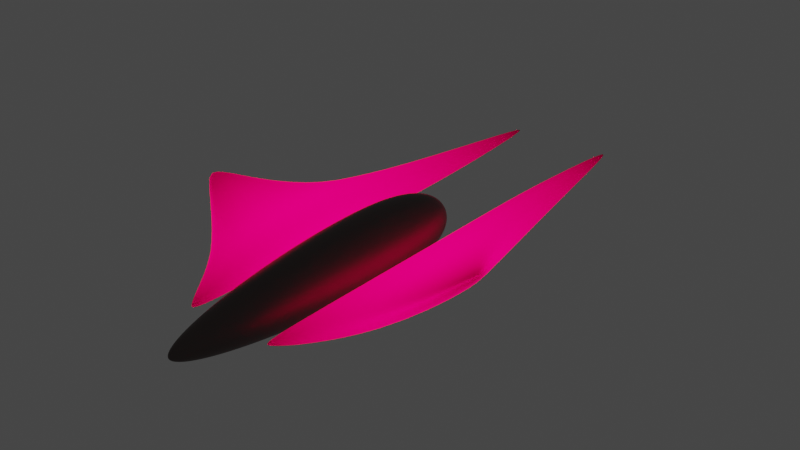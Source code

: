 # Source: Minimal.blend  (saved by Blender 2.90.8; exported with 4.5.12 LTS)
import bpy
from mathutils import Matrix  # noqa: F401  (used for matrix-valued properties, if any)

bpy.ops.wm.read_factory_settings(use_empty=True)
scene = bpy.context.scene
scene.name = 'Scene'

# ---- collections
col_collection = bpy.data.collections.new('Collection'); scene.collection.children.link(col_collection)

# ---- materials (node trees are filled in below, after node groups)
mat_javelin_004 = bpy.data.materials.new('Javelin.004')
mat_javelin_004.use_backface_culling = True
mat_javelin_004.use_transparent_shadow = False
mat_javelin_004.diffuse_color = (0.1274, 0.0999, 0.09531, 1.0)
mat_javelin_003 = bpy.data.materials.new('Javelin.003')
mat_javelin_003.use_backface_culling = True
mat_javelin_003.use_transparent_shadow = False
mat_javelin_003.diffuse_color = (0.3663, 0.0, 0.01681, 1.0)

# ---- material node trees
mat_javelin_004.use_nodes = True; mat_javelin_004.node_tree.nodes.clear()
_N = mat_javelin_004.node_tree.nodes; _L = mat_javelin_004.node_tree.links
n0 = _N.new('ShaderNodeOutputMaterial'); n0.name = 'Material Output'; n0.location = (300, 300)
n1 = _N.new('ShaderNodeBsdfPrincipled'); n1.name = 'Principled BSDF'; n1.location = (10, 300)
n1.distribution = 'GGX'
n1.subsurface_method = 'BURLEY'
n1.inputs[0].default_value = (0.1274, 0.0999, 0.09531, 1.0)
n1.inputs[1].default_value = 0.7
n1.inputs[3].default_value = 1.45
n1.inputs[27].default_value = (0.0, 0.0, 0.0, 1.0)
n1.inputs[28].default_value = 1.0
_L.new(n1.outputs[0], n0.inputs[0])
n0.is_active_output = True
mat_javelin_003.use_nodes = True; mat_javelin_003.node_tree.nodes.clear()
_N = mat_javelin_003.node_tree.nodes; _L = mat_javelin_003.node_tree.links
n0 = _N.new('ShaderNodeOutputMaterial'); n0.name = 'Material Output'; n0.location = (300, 300)
n1 = _N.new('ShaderNodeBsdfTranslucent'); n1.name = 'Translucent BSDF'; n1.location = (4, 424)
n1.inputs[0].default_value = (0.06869, 0.02275, 0.1626, 1.0)
n2 = _N.new('ShaderNodeEmission'); n2.name = 'Emission'; n2.location = (12, 179)
n2.inputs[0].default_value = (0.3663, 0.0, 0.0165, 1.0)
n2.inputs[1].default_value = 40.0
_L.new(n2.outputs[0], n0.inputs[1])
_L.new(n1.outputs[0], n0.inputs[0])
n0.is_active_output = True

# ---- world
world_world = bpy.data.worlds.new('World'); scene.world = world_world
world_world.use_nodes = True; world_world.node_tree.nodes.clear()
_N = world_world.node_tree.nodes; _L = world_world.node_tree.links
n0 = _N.new('ShaderNodeOutputWorld'); n0.name = 'World Output'; n0.location = (300, 300)
n1 = _N.new('ShaderNodeBackground'); n1.name = 'Background'; n1.location = (10, 300)
n1.inputs[0].default_value = (0.05088, 0.05088, 0.05088, 1.0)
_L.new(n1.outputs[0], n0.inputs[0])
n0.is_active_output = True
world_world.color = (0.05088, 0.05088, 0.05088)
world_world.use_sun_shadow = False
world_world.sun_shadow_jitter_overblur = 0.0

# ---- meshes
me_beziercurve_001 = bpy.data.meshes.new('BezierCurve.001')
me_beziercurve_001.from_pydata([(-0.584, 4.268, 0.0), (-0.5668, 4.549, 0.0), (-0.5393, 4.793, 0.0), (-0.5026, 5.0, 0.0), (-0.4577, 5.174, 0.0), (-0.4056, 5.317, 0.0), (-0.3474, 5.432, 0.0), (-0.2841, 5.52, 0.0), (-0.2166, 5.584, 0.0), (-0.1461, 5.627, 0.0), (-0.07358, 5.651, 0.0), (-0.06669, 0.04414, 0.0), (-0.1348, 0.1705, 0.0), (-0.2028, 0.3698, 0.0), (-0.2695, 0.6331, 0.0), (-0.3335, 0.9512, 0.0), (-0.3933, 1.315, 0.0), (-0.4477, 1.715, 0.0), (-0.4953, 2.143, 0.0), (-0.5347, 2.589, 0.0), (-0.5645, 3.044, 0.0), (-0.5834, 3.499, 0.0), (-0.59, 3.945, 0.0), (-0.5728, 4.268, -0.1139), (-0.5559, 4.549, -0.1106), (-0.5289, 4.793, -0.1052), (-0.4929, 5.0, -0.09805), (-0.4489, 5.174, -0.08929), (-0.3978, 5.317, -0.07913), (-0.3407, 5.432, -0.06778), (-0.2786, 5.52, -0.05542), (-0.2125, 5.584, -0.04226), (-0.1433, 5.627, -0.02851), (-0.07217, 5.651, -0.01435), (-0.06541, 0.04414, -0.01301), (-0.1322, 0.1705, -0.02629), (-0.1989, 0.3698, -0.03957), (-0.2643, 0.6331, -0.05258), (-0.3271, 0.9512, -0.06506), (-0.3858, 1.315, -0.07674), (-0.4391, 1.715, -0.08735), (-0.4858, 2.143, -0.09663), (-0.5244, 2.589, -0.1043), (-0.5537, 3.044, -0.1101), (-0.5722, 3.499, -0.1138), (-0.5787, 3.945, -0.1151), (-0.5396, 4.268, -0.2235), (-0.5236, 4.549, -0.2169), (-0.4982, 4.793, -0.2064), (-0.4643, 5.0, -0.1923), (-0.4229, 5.174, -0.1752), (-0.3747, 5.317, -0.1552), (-0.321, 5.432, -0.1329), (-0.2625, 5.52, -0.1087), (-0.2002, 5.584, -0.0829), (-0.135, 5.627, -0.05592), (-0.06798, 5.651, -0.02816), (0.0, 0.0, 0.0), (-0.06162, 0.04414, -0.02552), (-0.1245, 0.1705, -0.05157), (-0.1874, 0.3698, -0.07761), (-0.249, 0.6331, -0.1031), (-0.3081, 0.9512, -0.1276), (-0.3634, 1.315, -0.1505), (-0.4137, 1.715, -0.1713), (-0.4576, 2.143, -0.1895), (-0.494, 2.589, -0.2046), (-0.5215, 3.044, -0.216), (-0.539, 3.499, -0.2233), (-0.5451, 3.945, -0.2258), (-0.4856, 4.268, -0.3245), (-0.4713, 4.549, -0.3149), (-0.4484, 4.793, -0.2996), (-0.4179, 5.0, -0.2792), (-0.3806, 5.174, -0.2543), (-0.3373, 5.317, -0.2254), (-0.2889, 5.432, -0.193), (-0.2362, 5.52, -0.1578), (-0.1801, 5.584, -0.1204), (-0.1215, 5.627, -0.08119), (-0.06118, 5.651, -0.04088), (-0.05545, 0.04414, -0.03705), (-0.112, 0.1705, -0.07486), (-0.1686, 0.3698, -0.1127), (-0.2241, 0.6331, -0.1497), (-0.2773, 0.9512, -0.1853), (-0.327, 1.315, -0.2185), (-0.3723, 1.715, -0.2487), (-0.4118, 2.143, -0.2752), (-0.4446, 2.589, -0.2971), (-0.4694, 3.044, -0.3136), (-0.4851, 3.499, -0.3241), (-0.4906, 3.945, -0.3278), (-0.413, 4.268, -0.413), (-0.4008, 4.549, -0.4008), (-0.3813, 4.793, -0.3813), (-0.3554, 5.0, -0.3554), (-0.3236, 5.174, -0.3236), (-0.2868, 5.317, -0.2868), (-0.2457, 5.432, -0.2457), (-0.2009, 5.52, -0.2009), (-0.1532, 5.584, -0.1532), (-0.1033, 5.627, -0.1033), (-0.05203, 5.651, -0.05203), (-4.954e-07, 5.658, -1.805e-07), (-0.04716, 0.04414, -0.04716), (-0.09528, 0.1705, -0.09528), (-0.1434, 0.3698, -0.1434), (-0.1906, 0.6331, -0.1906), (-0.2358, 0.9512, -0.2358), (-0.2781, 1.315, -0.2781), (-0.3166, 1.715, -0.3166), (-0.3502, 2.143, -0.3502), (-0.3781, 2.589, -0.3781), (-0.3992, 3.044, -0.3992), (-0.4125, 3.499, -0.4125), (-0.4172, 3.945, -0.4172), (-0.3245, 4.268, -0.4856), (-0.3149, 4.549, -0.4713), (-0.2996, 4.793, -0.4484), (-0.2792, 5.0, -0.4179), (-0.2543, 5.174, -0.3806), (-0.2254, 5.317, -0.3373), (-0.193, 5.432, -0.2889), (-0.1578, 5.52, -0.2362), (-0.1204, 5.584, -0.1801), (-0.08119, 5.627, -0.1215), (-0.04088, 5.651, -0.06118), (-0.03705, 0.04414, -0.05545), (-0.07486, 0.1705, -0.112), (-0.1127, 0.3698, -0.1686), (-0.1497, 0.6331, -0.2241), (-0.1853, 0.9512, -0.2773), (-0.2185, 1.315, -0.327), (-0.2487, 1.715, -0.3723), (-0.2752, 2.143, -0.4118), (-0.2971, 2.589, -0.4446), (-0.3136, 3.044, -0.4694), (-0.3241, 3.499, -0.4851), (-0.3278, 3.945, -0.4906), (-0.2235, 4.268, -0.5396), (-0.2169, 4.549, -0.5236), (-0.2064, 4.793, -0.4982), (-0.1923, 5.0, -0.4643), (-0.1752, 5.174, -0.4229), (-0.1552, 5.317, -0.3747), (-0.1329, 5.432, -0.321), (-0.1087, 5.52, -0.2625), (-0.08291, 5.584, -0.2002), (-0.05592, 5.627, -0.135), (-0.02816, 5.651, -0.06798), (-0.02552, 0.04414, -0.06162), (-0.05157, 0.1705, -0.1245), (-0.07761, 0.3698, -0.1874), (-0.1031, 0.6331, -0.249), (-0.1276, 0.9512, -0.3081), (-0.1505, 1.315, -0.3634), (-0.1713, 1.715, -0.4137), (-0.1895, 2.143, -0.4576), (-0.2046, 2.589, -0.494), (-0.216, 3.044, -0.5215), (-0.2233, 3.499, -0.539), (-0.2258, 3.945, -0.5451), (-0.1139, 4.268, -0.5728), (-0.1106, 4.549, -0.5559), (-0.1052, 4.793, -0.5289), (-0.09805, 5.0, -0.4929), (-0.08929, 5.174, -0.4489), (-0.07913, 5.317, -0.3978), (-0.06778, 5.432, -0.3407), (-0.05542, 5.52, -0.2786), (-0.04227, 5.584, -0.2125), (-0.02851, 5.627, -0.1433), (-0.01436, 5.651, -0.07217), (-0.01301, 0.04414, -0.06541), (-0.02629, 0.1705, -0.1322), (-0.03957, 0.3698, -0.1989), (-0.05258, 0.6331, -0.2643), (-0.06506, 0.9512, -0.3271), (-0.07674, 1.315, -0.3858), (-0.08735, 1.715, -0.4391), (-0.09663, 2.143, -0.4858), (-0.1043, 2.589, -0.5244), (-0.1101, 3.044, -0.5537), (-0.1138, 3.499, -0.5722), (-0.1151, 3.945, -0.5787), (-5.96e-07, 4.268, -0.584), (-5.886e-07, 4.549, -0.5668), (-5.811e-07, 4.793, -0.5393), (-6.258e-07, 5.0, -0.5026), (-6.929e-07, 5.174, -0.4577), (-6.78e-07, 5.317, -0.4056), (-7.525e-07, 5.432, -0.3474), (-7.488e-07, 5.52, -0.2841), (-7.302e-07, 5.584, -0.2166), (-7.395e-07, 5.627, -0.1461), (-7.544e-07, 5.651, -0.07358), (-7.451e-09, 0.04414, -0.06669), (-2.049e-08, 0.1705, -0.1348), (-5.215e-08, 0.3698, -0.2028), (-5.96e-08, 0.6331, -0.2695), (-1.341e-07, 0.9512, -0.3335), (-1.267e-07, 1.315, -0.3933), (-2.533e-07, 1.715, -0.4477), (-2.98e-07, 2.143, -0.4953), (-3.055e-07, 2.589, -0.5347), (-3.949e-07, 3.044, -0.5645), (-4.768e-07, 3.499, -0.5834), (-5.141e-07, 3.945, -0.59)], [], [(2, 3, 26, 25), (16, 17, 40, 39), (10, 104, 33), (3, 4, 27, 26), (17, 18, 41, 40), (57, 11, 34), (4, 5, 28, 27), (18, 19, 42, 41), (11, 12, 35, 34), (5, 6, 29, 28), (19, 20, 43, 42), (12, 13, 36, 35), (6, 7, 30, 29), (20, 21, 44, 43), (13, 14, 37, 36), (7, 8, 31, 30), (21, 22, 45, 44), (0, 1, 24, 23), (14, 15, 38, 37), (8, 9, 32, 31), (22, 0, 23, 45), (1, 2, 25, 24), (15, 16, 39, 38), (9, 10, 33, 32), (37, 38, 62, 61), (31, 32, 55, 54), (45, 23, 46, 69), (24, 25, 48, 47), (38, 39, 63, 62), (32, 33, 56, 55), (25, 26, 49, 48), (39, 40, 64, 63), (33, 104, 56), (26, 27, 50, 49), (40, 41, 65, 64), (57, 34, 58), (27, 28, 51, 50), (41, 42, 66, 65), (34, 35, 59, 58), (28, 29, 52, 51), (42, 43, 67, 66), (35, 36, 60, 59), (29, 30, 53, 52), (43, 44, 68, 67), (36, 37, 61, 60), (30, 31, 54, 53), (44, 45, 69, 68), (23, 24, 47, 46), (49, 50, 74, 73), (64, 65, 88, 87), (57, 58, 81), (50, 51, 75, 74), (65, 66, 89, 88), (58, 59, 82, 81), (51, 52, 76, 75), (66, 67, 90, 89), (59, 60, 83, 82), (52, 53, 77, 76), (67, 68, 91, 90), (60, 61, 84, 83), (53, 54, 78, 77), (68, 69, 92, 91), (46, 47, 71, 70), (61, 62, 85, 84), (54, 55, 79, 78), (69, 46, 70, 92), (47, 48, 72, 71), (62, 63, 86, 85), (55, 56, 80, 79), (48, 49, 73, 72), (63, 64, 87, 86), (56, 104, 80), (76, 77, 100, 99), (90, 91, 115, 114), (83, 84, 108, 107), (77, 78, 101, 100), (91, 92, 116, 115), (70, 71, 94, 93), (84, 85, 109, 108), (78, 79, 102, 101), (92, 70, 93, 116), (71, 72, 95, 94), (85, 86, 110, 109), (79, 80, 103, 102), (72, 73, 96, 95), (86, 87, 111, 110), (80, 104, 103), (73, 74, 97, 96), (87, 88, 112, 111), (57, 81, 105), (74, 75, 98, 97), (88, 89, 113, 112), (81, 82, 106, 105), (75, 76, 99, 98), (89, 90, 114, 113), (82, 83, 107, 106), (109, 110, 133, 132), (102, 103, 127, 126), (95, 96, 120, 119), (110, 111, 134, 133), (103, 104, 127), (96, 97, 121, 120), (111, 112, 135, 134), (57, 105, 128), (97, 98, 122, 121), (112, 113, 136, 135), (105, 106, 129, 128), (98, 99, 123, 122), (113, 114, 137, 136), (106, 107, 130, 129), (99, 100, 124, 123), (114, 115, 138, 137), (107, 108, 131, 130), (100, 101, 125, 124), (115, 116, 139, 138), (93, 94, 118, 117), (108, 109, 132, 131), (101, 102, 126, 125), (116, 93, 117, 139), (94, 95, 119, 118), (121, 122, 145, 144), (135, 136, 159, 158), (128, 129, 152, 151), (122, 123, 146, 145), (136, 137, 160, 159), (129, 130, 153, 152), (123, 124, 147, 146), (137, 138, 161, 160), (130, 131, 154, 153), (124, 125, 148, 147), (138, 139, 162, 161), (117, 118, 141, 140), (131, 132, 155, 154), (125, 126, 149, 148), (139, 117, 140, 162), (118, 119, 142, 141), (132, 133, 156, 155), (126, 127, 150, 149), (119, 120, 143, 142), (133, 134, 157, 156), (127, 104, 150), (120, 121, 144, 143), (134, 135, 158, 157), (57, 128, 151), (147, 148, 171, 170), (161, 162, 185, 184), (140, 141, 164, 163), (154, 155, 178, 177), (148, 149, 172, 171), (162, 140, 163, 185), (141, 142, 165, 164), (155, 156, 179, 178), (149, 150, 173, 172), (142, 143, 166, 165), (156, 157, 180, 179), (150, 104, 173), (143, 144, 167, 166), (157, 158, 181, 180), (57, 151, 174), (144, 145, 168, 167), (158, 159, 182, 181), (151, 152, 175, 174), (145, 146, 169, 168), (159, 160, 183, 182), (152, 153, 176, 175), (146, 147, 170, 169), (160, 161, 184, 183), (153, 154, 177, 176), (179, 180, 203, 202), (173, 104, 196), (166, 167, 190, 189), (180, 181, 204, 203), (57, 174, 197), (167, 168, 191, 190), (181, 182, 205, 204), (174, 175, 198, 197), (168, 169, 192, 191), (182, 183, 206, 205), (175, 176, 199, 198), (169, 170, 193, 192), (183, 184, 207, 206), (176, 177, 200, 199), (170, 171, 194, 193), (184, 185, 208, 207), (163, 164, 187, 186), (177, 178, 201, 200), (171, 172, 195, 194), (185, 163, 186, 208), (164, 165, 188, 187), (178, 179, 202, 201), (172, 173, 196, 195), (165, 166, 189, 188)])
me_beziercurve_001.polygons.foreach_set('use_smooth', [True] * 192)
me_beziercurve_001.materials.append(mat_javelin_004)
me_beziercurve_001.use_remesh_fix_poles = True
me_beziercurve_001.use_remesh_preserve_attributes = False
me_beziercurve_001.use_mirror_vertex_groups = False
me_beziercurve_001.update()
me_cube_004 = bpy.data.meshes.new('Cube.004')
me_cube_004.from_pydata([(-1.073, 0.389, -0.5), (-1.073, 0.389, 0.5), (-0.961, 9.79, -0.025), (-0.961, 9.79, 0.025), (0.7801, 0.4411, -0.5), (0.7801, 0.4411, 0.5), (-0.8686, 9.828, -0.025), (-0.8686, 9.828, 0.025), (-1.344, -7.248, -0.025), (-1.344, -7.248, 0.025), (-1.252, -7.286, 0.025), (-1.252, -7.286, -0.025), (0.4163, -4.878, -0.375), (-1.212, -4.549, -0.375), (-1.212, -4.549, 0.375), (0.4163, -4.878, 0.375), (2.593, -2.87, 1.155), (2.593, -2.87, 1.08), (2.581, -3.047, 1.155), (2.581, -3.047, 1.08), (-1.309, 4.824, -0.2321), (-1.309, 4.824, 0.2321), (-0.01978, 5.025, -0.2321), (-0.01978, 5.025, 0.2321)], [], [(20, 21, 3, 2), (2, 3, 7, 6), (22, 23, 5, 4), (13, 12, 11, 8), (20, 22, 4, 0), (23, 21, 1, 5), (11, 10, 9, 8), (15, 14, 9, 10), (12, 15, 10, 11), (14, 13, 8, 9), (1, 0, 13, 14), (5, 15, 18, 16), (5, 1, 14, 15), (0, 4, 12, 13), (17, 16, 18, 19), (4, 5, 16, 17), (12, 4, 17, 19), (15, 12, 19, 18), (7, 3, 21, 23), (2, 6, 22, 20), (6, 7, 23, 22), (0, 1, 21, 20)])
me_cube_004.polygons.foreach_set('use_smooth', [True] * 22)
_uv = me_cube_004.uv_layers.new(name='UVMap')
_uv.uv.foreach_set('vector', [0.375, 0.125, 0.625, 0.125, 0.625, 0.25, 0.375, 0.25, 0.375, 0.25, 0.625, 0.25, 0.625, 0.5, 0.375, 0.5, 0.375, 0.625, 0.625, 0.625, 0.625, 0.75, 0.375, 0.75, 0.125, 0.75, 0.375, 0.75, 0.375, 0.75, 0.125, 0.75, 0.125, 0.625, 0.375, 0.625, 0.375, 0.75, 0.125, 0.75, 0.625, 0.625, 0.875, 0.625, 0.875, 0.75, 0.625, 0.75, 0.375, 0.75, 0.625, 0.75, 0.625, 1.0, 0.375, 1.0, 0.625, 0.75, 0.875, 0.75, 0.875, 0.75, 0.625, 0.75, 0.375, 0.75, 0.625, 0.75, 0.625, 0.75, 0.375, 0.75, 0.625, 0.0, 0.375, 0.0, 0.375, 0.0, 0.625, 0.0, 0.625, 0.0, 0.375, 0.0, 0.375, 0.0, 0.625, 0.0, 0.625, 0.75, 0.625, 0.75, 0.625, 0.75, 0.625, 0.75, 0.625, 0.75, 0.875, 0.75, 0.875, 0.75, 0.625, 0.75, 0.125, 0.75, 0.375, 0.75, 0.375, 0.75, 0.125, 0.75, 0.375, 0.75, 0.625, 0.75, 0.625, 0.75, 0.375, 0.75, 0.375, 0.75, 0.625, 0.75, 0.625, 0.75, 0.375, 0.75, 0.375, 0.75, 0.375, 0.75, 0.375, 0.75, 0.375, 0.75, 0.625, 0.75, 0.375, 0.75, 0.375, 0.75, 0.625, 0.75, 0.625, 0.5, 0.875, 0.5, 0.875, 0.625, 0.625, 0.625, 0.125, 0.5, 0.375, 0.5, 0.375, 0.625, 0.125, 0.625, 0.375, 0.5, 0.625, 0.5, 0.625, 0.625, 0.375, 0.625, 0.375, 0.0, 0.625, 0.0, 0.625, 0.125, 0.375, 0.125])
me_cube_004.materials.append(mat_javelin_003)
me_cube_004.use_remesh_fix_poles = True
me_cube_004.use_remesh_preserve_attributes = False
me_cube_004.use_mirror_vertex_groups = False
me_cube_004.update()

# ---- objects
ob_beziercurve_006 = bpy.data.objects.new('BezierCurve.006', me_beziercurve_001)
ob_cube_003 = bpy.data.objects.new('Cube.003', me_cube_004)
ob_javelin = bpy.data.objects.new('Javelin', None)

# ---- transforms, parenting, visibility, modifiers, constraints
ob_beziercurve_006.parent = ob_javelin
ob_beziercurve_006.matrix_parent_inverse = Matrix(((0.09011, -0.0, 0.0, -0.0), (-0.0, 0.09011, -0.0, 0.0), (0.0, -0.0, 0.09011, -0.0), (-0.0, 0.0, -0.0, 1.0)))
ob_beziercurve_006.location = (0.0, -10.38, 0.0)
ob_beziercurve_006.rotation_euler = (0.0, -0.0, -3.142)
ob_beziercurve_006.scale = (-2.22, -2.22, -2.22)
ob_beziercurve_006.lineart.crease_threshold = 0.0
_m = ob_beziercurve_006.modifiers.new('Mirror', 'MIRROR')
_m.use_axis = (True, False, True)
_m = ob_beziercurve_006.modifiers.new('Subdivision', 'SUBSURF')
_m.uv_smooth = 'PRESERVE_CORNERS'
_m.show_only_control_edges = False
ob_cube_003.parent = ob_javelin
ob_cube_003.matrix_parent_inverse = Matrix(((0.09011, -0.0, 0.0, -0.0), (-0.0, 0.09011, -0.0, 0.0), (0.0, -0.0, 0.09011, -0.0), (-0.0, 0.0, -0.0, 1.0)))
ob_cube_003.location = (3.027, -0.1485, 0.0)
ob_cube_003.scale = (1.118, 1.118, 1.677)
ob_cube_003.lineart.crease_threshold = 0.0
_m = ob_cube_003.modifiers.new('Subdivision', 'SUBSURF')
_m.uv_smooth = 'PRESERVE_CORNERS'
_m.levels = 3
_m.render_levels = 3
_m.show_only_control_edges = False
_m = ob_cube_003.modifiers.new('Mirror', 'MIRROR')
_m.mirror_object = ob_javelin
ob_javelin.location = (0.0, 0.0, 0.0)
ob_javelin.scale = (11.1, 11.1, 11.1)
ob_javelin.empty_display_type = 'SINGLE_ARROW'
ob_javelin.lineart.crease_threshold = 0.0

# ---- collection membership
col_collection.objects.link(ob_beziercurve_006)
col_collection.objects.link(ob_cube_003)
col_collection.objects.link(ob_javelin)

# ---- scene / render settings (as saved in the file)
scene.frame_start = 1; scene.frame_end = 250; scene.frame_set(0)
scene.render.engine = 'BLENDER_EEVEE_NEXT'
scene.cycles.use_denoising = False
scene.cycles.samples = 128
scene.cycles.sampling_pattern = 'TABULATED_SOBOL'
scene.cycles.use_adaptive_sampling = False
scene.cycles.use_light_tree = False
scene.view_settings.view_transform = 'Filmic'
bpy.context.view_layer.update()

# ---- added for rendering (the .blend has no active camera): camera
cam_auto = bpy.data.cameras.new('AutoCamera')
cam_auto.lens = 50.0
cam_auto.sensor_width = 36.0
cam_auto.clip_end = 1000.0
ob_auto_camera = bpy.data.objects.new('AutoCamera', cam_auto)
scene.collection.objects.link(ob_auto_camera)
ob_auto_camera.location = (22.1314, -26.5577, 17.9227)
ob_auto_camera.rotation_euler = (1.09748, -7.21219e-08, 0.694738)
scene.camera = ob_auto_camera
bpy.context.view_layer.update()
